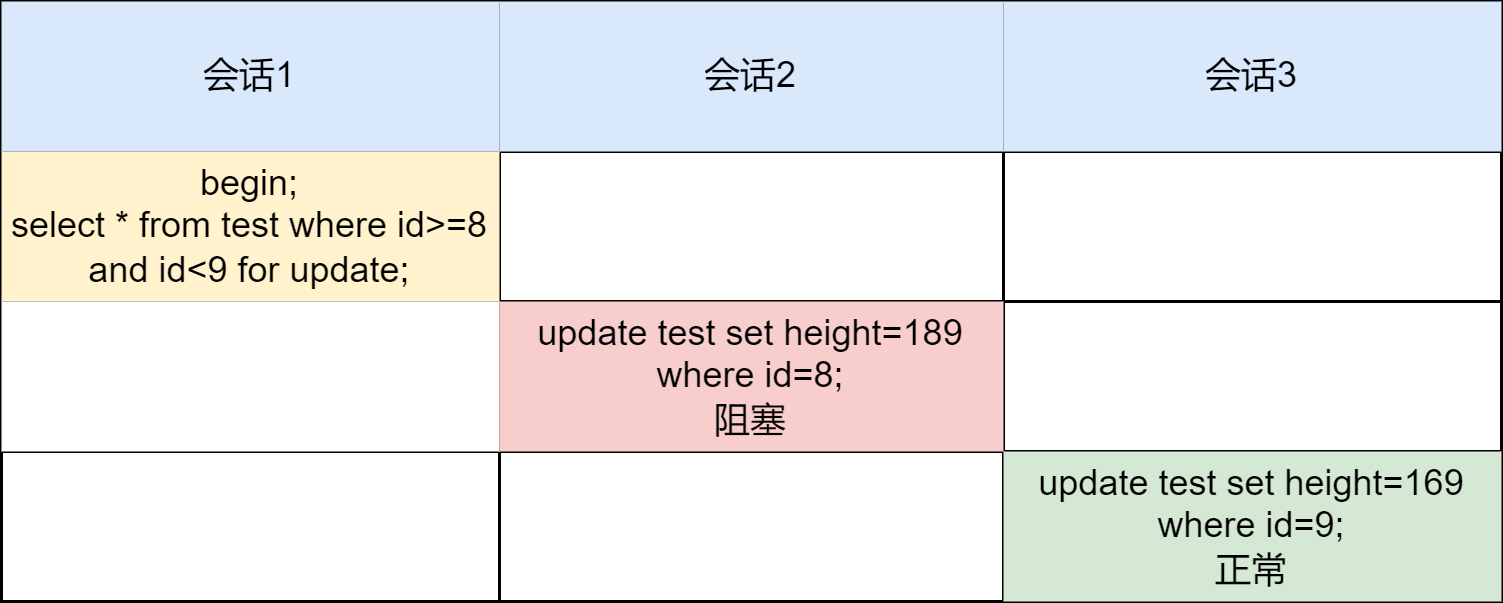

The diagram above was exported from draw.io. Its source (the exported page's mxGraphModel, read from the mxfile embedded in the PNG):
<mxGraphModel dx="942" dy="574" grid="1" gridSize="10" guides="1" tooltips="1" connect="1" arrows="1" fold="1" page="1" pageScale="1" pageWidth="827" pageHeight="1169" math="0" shadow="0">
  <root>
    <mxCell id="0" />
    <mxCell id="1" parent="0" />
    <mxCell id="fQmeL53FgYX3oHSYOBxo-1" value="" style="shape=table;html=1;whiteSpace=wrap;startSize=0;container=1;collapsible=0;childLayout=tableLayout;rounded=0;shadow=0;sketch=0;strokeColor=#000000;strokeWidth=1;gradientColor=none;" vertex="1" parent="1">
      <mxGeometry x="100" y="50" width="500" height="200" as="geometry" />
    </mxCell>
    <mxCell id="fQmeL53FgYX3oHSYOBxo-2" value="" style="shape=tableRow;horizontal=0;startSize=0;swimlaneHead=0;swimlaneBody=0;top=0;left=0;bottom=0;right=0;collapsible=0;dropTarget=0;fillColor=none;points=[[0,0.5],[1,0.5]];portConstraint=eastwest;rounded=0;shadow=0;sketch=0;strokeColor=#000000;strokeWidth=1;" vertex="1" parent="fQmeL53FgYX3oHSYOBxo-1">
      <mxGeometry width="500" height="50" as="geometry" />
    </mxCell>
    <mxCell id="fQmeL53FgYX3oHSYOBxo-3" value="会话1" style="shape=partialRectangle;html=1;whiteSpace=wrap;connectable=0;fillColor=#dae8fc;top=0;left=0;bottom=0;right=0;overflow=hidden;rounded=0;shadow=0;sketch=0;strokeColor=#6c8ebf;strokeWidth=1;" vertex="1" parent="fQmeL53FgYX3oHSYOBxo-2">
      <mxGeometry width="166" height="50" as="geometry">
        <mxRectangle width="166" height="50" as="alternateBounds" />
      </mxGeometry>
    </mxCell>
    <mxCell id="fQmeL53FgYX3oHSYOBxo-4" value="会话2" style="shape=partialRectangle;html=1;whiteSpace=wrap;connectable=0;fillColor=#dae8fc;top=0;left=0;bottom=0;right=0;overflow=hidden;rounded=0;shadow=0;sketch=0;strokeColor=#6c8ebf;strokeWidth=1;" vertex="1" parent="fQmeL53FgYX3oHSYOBxo-2">
      <mxGeometry x="166" width="168" height="50" as="geometry">
        <mxRectangle width="168" height="50" as="alternateBounds" />
      </mxGeometry>
    </mxCell>
    <mxCell id="fQmeL53FgYX3oHSYOBxo-5" value="会话3" style="shape=partialRectangle;html=1;whiteSpace=wrap;connectable=0;fillColor=#dae8fc;top=0;left=0;bottom=0;right=0;overflow=hidden;rounded=0;shadow=0;sketch=0;strokeColor=#6c8ebf;strokeWidth=1;" vertex="1" parent="fQmeL53FgYX3oHSYOBxo-2">
      <mxGeometry x="334" width="166" height="50" as="geometry">
        <mxRectangle width="166" height="50" as="alternateBounds" />
      </mxGeometry>
    </mxCell>
    <mxCell id="fQmeL53FgYX3oHSYOBxo-6" value="" style="shape=tableRow;horizontal=0;startSize=0;swimlaneHead=0;swimlaneBody=0;top=0;left=0;bottom=0;right=0;collapsible=0;dropTarget=0;fillColor=none;points=[[0,0.5],[1,0.5]];portConstraint=eastwest;rounded=0;shadow=0;sketch=0;strokeColor=#000000;strokeWidth=1;" vertex="1" parent="fQmeL53FgYX3oHSYOBxo-1">
      <mxGeometry y="50" width="500" height="50" as="geometry" />
    </mxCell>
    <mxCell id="fQmeL53FgYX3oHSYOBxo-7" value="begin;&lt;br&gt;select * from test where id&amp;gt;=8 and id&amp;lt;9 for update;" style="shape=partialRectangle;html=1;whiteSpace=wrap;connectable=0;fillColor=#fff2cc;top=0;left=0;bottom=0;right=0;overflow=hidden;rounded=0;shadow=0;sketch=0;strokeColor=#d6b656;strokeWidth=1;" vertex="1" parent="fQmeL53FgYX3oHSYOBxo-6">
      <mxGeometry width="166" height="50" as="geometry">
        <mxRectangle width="166" height="50" as="alternateBounds" />
      </mxGeometry>
    </mxCell>
    <mxCell id="fQmeL53FgYX3oHSYOBxo-8" value="" style="shape=partialRectangle;html=1;whiteSpace=wrap;connectable=0;fillColor=none;top=0;left=0;bottom=0;right=0;overflow=hidden;rounded=0;shadow=0;sketch=0;strokeColor=#000000;strokeWidth=1;" vertex="1" parent="fQmeL53FgYX3oHSYOBxo-6">
      <mxGeometry x="166" width="168" height="50" as="geometry">
        <mxRectangle width="168" height="50" as="alternateBounds" />
      </mxGeometry>
    </mxCell>
    <mxCell id="fQmeL53FgYX3oHSYOBxo-9" value="" style="shape=partialRectangle;html=1;whiteSpace=wrap;connectable=0;fillColor=none;top=0;left=0;bottom=0;right=0;overflow=hidden;rounded=0;shadow=0;sketch=0;strokeColor=#000000;strokeWidth=1;" vertex="1" parent="fQmeL53FgYX3oHSYOBxo-6">
      <mxGeometry x="334" width="166" height="50" as="geometry">
        <mxRectangle width="166" height="50" as="alternateBounds" />
      </mxGeometry>
    </mxCell>
    <mxCell id="fQmeL53FgYX3oHSYOBxo-14" style="shape=tableRow;horizontal=0;startSize=0;swimlaneHead=0;swimlaneBody=0;top=0;left=0;bottom=0;right=0;collapsible=0;dropTarget=0;fillColor=none;points=[[0,0.5],[1,0.5]];portConstraint=eastwest;rounded=0;shadow=0;sketch=0;strokeColor=#000000;strokeWidth=1;" vertex="1" parent="fQmeL53FgYX3oHSYOBxo-1">
      <mxGeometry y="100" width="500" height="50" as="geometry" />
    </mxCell>
    <mxCell id="fQmeL53FgYX3oHSYOBxo-15" style="shape=partialRectangle;html=1;whiteSpace=wrap;connectable=0;top=0;left=0;bottom=0;right=0;overflow=hidden;rounded=0;shadow=0;sketch=0;strokeWidth=1;" vertex="1" parent="fQmeL53FgYX3oHSYOBxo-14">
      <mxGeometry width="166" height="50" as="geometry">
        <mxRectangle width="166" height="50" as="alternateBounds" />
      </mxGeometry>
    </mxCell>
    <mxCell id="fQmeL53FgYX3oHSYOBxo-16" value="update test set height=189 where id=8;&lt;br style=&quot;&quot;&gt;&lt;span style=&quot;&quot;&gt;阻塞&lt;/span&gt;" style="shape=partialRectangle;html=1;whiteSpace=wrap;connectable=0;fillColor=#f8cecc;top=0;left=0;bottom=0;right=0;overflow=hidden;rounded=0;shadow=0;sketch=0;strokeColor=#b85450;strokeWidth=1;" vertex="1" parent="fQmeL53FgYX3oHSYOBxo-14">
      <mxGeometry x="166" width="168" height="50" as="geometry">
        <mxRectangle width="168" height="50" as="alternateBounds" />
      </mxGeometry>
    </mxCell>
    <mxCell id="fQmeL53FgYX3oHSYOBxo-17" style="shape=partialRectangle;html=1;whiteSpace=wrap;connectable=0;fillColor=none;top=0;left=0;bottom=0;right=0;overflow=hidden;rounded=0;shadow=0;sketch=0;strokeColor=#000000;strokeWidth=1;" vertex="1" parent="fQmeL53FgYX3oHSYOBxo-14">
      <mxGeometry x="334" width="166" height="50" as="geometry">
        <mxRectangle width="166" height="50" as="alternateBounds" />
      </mxGeometry>
    </mxCell>
    <mxCell id="fQmeL53FgYX3oHSYOBxo-10" value="" style="shape=tableRow;horizontal=0;startSize=0;swimlaneHead=0;swimlaneBody=0;top=0;left=0;bottom=0;right=0;collapsible=0;dropTarget=0;fillColor=none;points=[[0,0.5],[1,0.5]];portConstraint=eastwest;rounded=0;shadow=0;sketch=0;strokeColor=#000000;strokeWidth=1;" vertex="1" parent="fQmeL53FgYX3oHSYOBxo-1">
      <mxGeometry y="150" width="500" height="50" as="geometry" />
    </mxCell>
    <mxCell id="fQmeL53FgYX3oHSYOBxo-11" value="" style="shape=partialRectangle;html=1;whiteSpace=wrap;connectable=0;fillColor=none;top=0;left=0;bottom=0;right=0;overflow=hidden;rounded=0;shadow=0;sketch=0;strokeColor=#000000;strokeWidth=1;" vertex="1" parent="fQmeL53FgYX3oHSYOBxo-10">
      <mxGeometry width="166" height="50" as="geometry">
        <mxRectangle width="166" height="50" as="alternateBounds" />
      </mxGeometry>
    </mxCell>
    <mxCell id="fQmeL53FgYX3oHSYOBxo-12" value="" style="shape=partialRectangle;html=1;whiteSpace=wrap;connectable=0;fillColor=none;top=0;left=0;bottom=0;right=0;overflow=hidden;rounded=0;shadow=0;sketch=0;strokeColor=#000000;strokeWidth=1;" vertex="1" parent="fQmeL53FgYX3oHSYOBxo-10">
      <mxGeometry x="166" width="168" height="50" as="geometry">
        <mxRectangle width="168" height="50" as="alternateBounds" />
      </mxGeometry>
    </mxCell>
    <mxCell id="fQmeL53FgYX3oHSYOBxo-13" value="update test set height=169 where id=9;&lt;br&gt;正常" style="shape=partialRectangle;html=1;whiteSpace=wrap;connectable=0;fillColor=#d5e8d4;top=0;left=0;bottom=0;right=0;overflow=hidden;pointerEvents=1;rounded=0;shadow=0;sketch=0;strokeColor=#82b366;strokeWidth=1;" vertex="1" parent="fQmeL53FgYX3oHSYOBxo-10">
      <mxGeometry x="334" width="166" height="50" as="geometry">
        <mxRectangle width="166" height="50" as="alternateBounds" />
      </mxGeometry>
    </mxCell>
  </root>
</mxGraphModel>